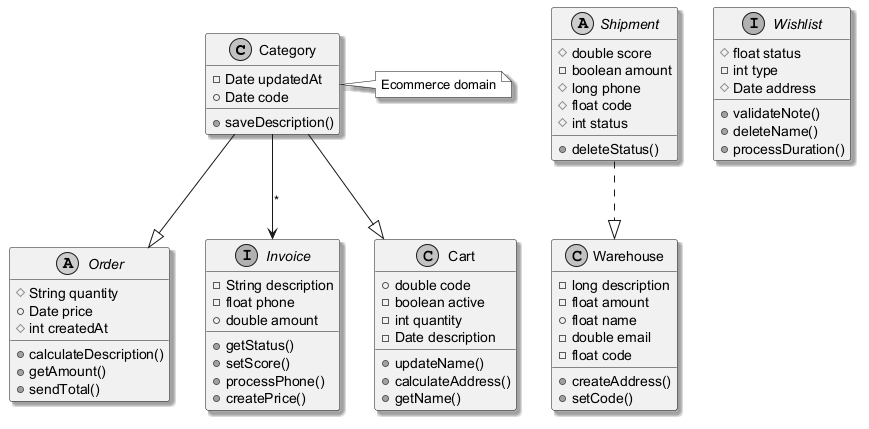

The diagram above was rendered by PlantUML. Its source (embedded in the PNG):
@startuml
skinparam monochrome true
skinparam shadowing true
class Category {
  -Date updatedAt
  +Date code
  +saveDescription()
}
abstract class Order {
  #String quantity
  +Date price
  #int createdAt
  +calculateDescription()
  +getAmount()
  +sendTotal()
}
class Warehouse {
  -long description
  -float amount
  +float name
  -double email
  -float code
  +createAddress()
  +setCode()
}
interface Wishlist {
  #float status
  -int type
  #Date address
  +validateNote()
  +deleteName()
  +processDuration()
}
interface Invoice {
  -String description
  -float phone
  +double amount
  +getStatus()
  +setScore()
  +processPhone()
  +createPrice()
}
abstract class Shipment {
  #double score
  -boolean amount
  #long phone
  #float code
  #int status
  +deleteStatus()
}
class Cart {
  +double code
  -boolean active
  -int quantity
  -Date description
  +updateName()
  +calculateAddress()
  +getName()
}
Category --> Invoice : "*"
Category --|> Order
Category --|> Cart
Shipment ..|> Warehouse
note right of Category : Ecommerce domain
@enduml